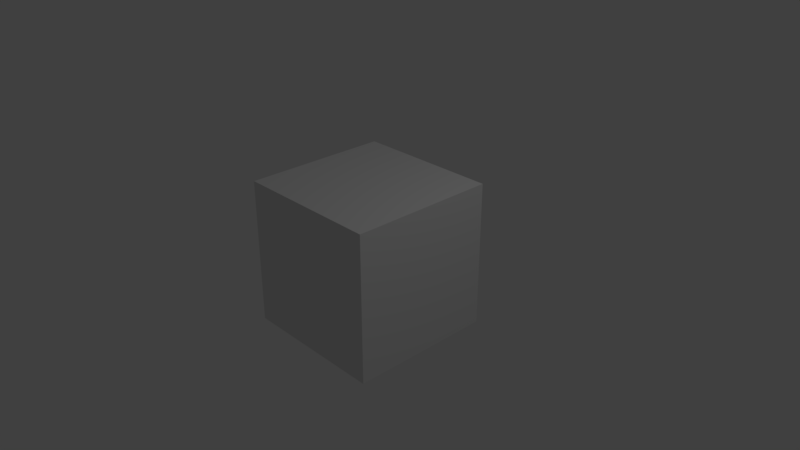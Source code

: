 # Source: Fist.blend  (saved by Blender 2.78.0; exported with 4.5.12 LTS)
import bpy
from mathutils import Matrix  # noqa: F401  (used for matrix-valued properties, if any)

bpy.ops.wm.read_factory_settings(use_empty=True)
scene = bpy.context.scene
scene.name = 'Scene'

# ---- collections
col_collection_1 = bpy.data.collections.new('Collection 1'); scene.collection.children.link(col_collection_1)

# ---- materials (node trees are filled in below, after node groups)
mat_material = bpy.data.materials.new('Material')
mat_material.alpha_threshold = 0.0
mat_material.use_transparent_shadow = False
mat_material.roughness = 0.5
mat_material.line_color = (0.0, 0.0, 0.0, 1.0)

# ---- material node trees

# ---- world
world_world = bpy.data.worlds.new('World'); scene.world = world_world
world_world.color = (0.05088, 0.05088, 0.05088)
world_world.use_sun_shadow = False
world_world.sun_shadow_jitter_overblur = 0.0
world_world.cycles.sampling_method = 'MANUAL'

# ---- cameras
cam_camera = bpy.data.cameras.new('Camera')
cam_camera.clip_end = 100.0
cam_camera.lens = 35.0
cam_camera.sensor_width = 32.0
cam_camera.sensor_height = 18.0
cam_camera.ortho_scale = 7.314
cam_camera.dof.focus_distance = 0.0
cam_camera.dof.aperture_fstop = 128.0

# ---- lights
light_lamp = bpy.data.lights.new('Lamp', 'POINT')
light_lamp.transmission_factor = 0.0
light_lamp.cutoff_distance = 30.0
light_lamp.energy = 100.0
light_lamp.shadow_buffer_clip_start = 1.001
light_lamp.shadow_soft_size = 0.1
light_lamp.shadow_maximum_resolution = 0.006
light_lamp.use_absolute_resolution = True

# ---- meshes
me_cube = bpy.data.meshes.new('Cube')
me_cube.from_pydata([(1.0, 1.0, -1.0), (1.0, -1.0, -1.0), (-1.0, -1.0, -1.0), (-1.0, 1.0, -1.0), (1.0, 1.0, 1.0), (1.0, -1.0, 1.0), (-1.0, -1.0, 1.0), (-1.0, 1.0, 1.0)], [], [(0, 1, 2, 3), (4, 7, 6, 5), (0, 4, 5, 1), (1, 5, 6, 2), (2, 6, 7, 3), (4, 0, 3, 7)])
me_cube.materials.append(mat_material)
me_cube.use_remesh_preserve_volume = False
me_cube.use_remesh_preserve_attributes = False
me_cube.use_mirror_vertex_groups = False
me_cube.update()

# ---- objects
ob_cube = bpy.data.objects.new('Cube', me_cube)
ob_lamp = bpy.data.objects.new('Lamp', light_lamp)
ob_camera = bpy.data.objects.new('Camera', cam_camera)

# ---- transforms, parenting, visibility, modifiers, constraints
ob_cube.location = (0.0, 0.0, 0.0)
ob_cube.lock_rotations_4d = False
ob_cube.empty_display_type = 'ARROWS'
ob_cube.lineart.crease_threshold = 0.0
ob_lamp.location = (4.076, 1.005, 5.904)
ob_lamp.rotation_euler = (0.6503, 0.05522, 1.866)
ob_lamp.lock_rotations_4d = False
ob_lamp.empty_display_type = 'ARROWS'
ob_lamp.color = (0.0, 0.0, 0.0, 0.0)
ob_lamp.lineart.crease_threshold = 0.0
ob_camera.location = (7.481, -6.508, 5.344)
ob_camera.rotation_euler = (1.109, 0.0, 0.8149)
ob_camera.lock_rotations_4d = False
ob_camera.empty_display_type = 'ARROWS'
ob_camera.color = (0.0, 0.0, 0.0, 0.0)
ob_camera.display_type = 'WIRE'
ob_camera.lineart.crease_threshold = 0.0

# ---- collection membership
col_collection_1.objects.link(ob_cube)
col_collection_1.objects.link(ob_lamp)
col_collection_1.objects.link(ob_camera)

# ---- scene / render settings (as saved in the file)
scene.camera = ob_camera
scene.frame_start = 1; scene.frame_end = 250; scene.frame_set(1)
scene.render.engine = 'BLENDER_EEVEE_NEXT'
scene.render.resolution_percentage = 50
scene.render.dither_intensity = 0.0
scene.cycles.use_denoising = False
scene.cycles.samples = 128
scene.cycles.sampling_pattern = 'TABULATED_SOBOL'
scene.cycles.light_sampling_threshold = 0.0
scene.cycles.use_adaptive_sampling = False
scene.cycles.use_light_tree = False
scene.cycles.blur_glossy = 0.0
scene.cycles.sample_clamp_indirect = 0.0
scene.view_settings.view_transform = 'Standard'
bpy.context.view_layer.update()
